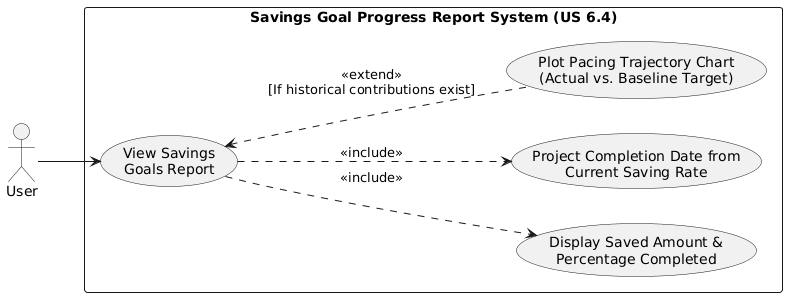

The diagram above was rendered by PlantUML. Its source (embedded in the PNG):
@startuml
left to right direction

actor "User" as U

rectangle "Savings Goal Progress Report System (US 6.4)" {
  usecase "View Savings\nGoals Report" as UC1
  usecase "Display Saved Amount &\nPercentage Completed" as UC2
  usecase "Project Completion Date from\nCurrent Saving Rate" as UC3
  usecase "Plot Pacing Trajectory Chart\n(Actual vs. Baseline Target)" as UC4
}

U --> UC1
UC1 ..> UC2 : <<include>>
UC1 ..> UC3 : <<include>>
UC1 <.. UC4 : <<extend>>\n[If historical contributions exist]
@enduml